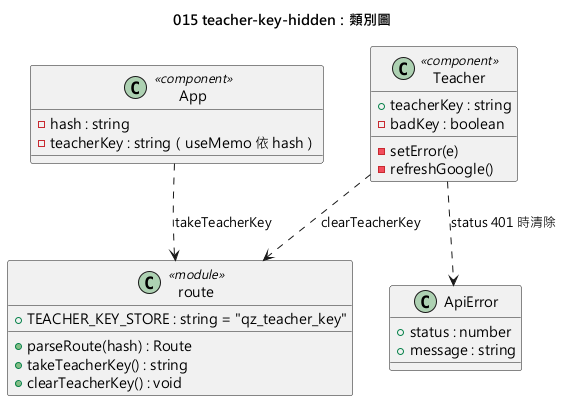

The diagram above was rendered by PlantUML. Its source (embedded in the PNG):
@startuml 015-teacher-key-hidden-class
skinparamlocked defaultFontName Microsoft JhengHei
title 015 teacher-key-hidden：類別圖

class route <<module>> {
  +TEACHER_KEY_STORE : string = "qz_teacher_key"
  +parseRoute(hash) : Route
  +takeTeacherKey() : string
  +clearTeacherKey() : void
}
class App <<component>> {
  -hash : string
  -teacherKey : string（useMemo 依 hash）
}
class Teacher <<component>> {
  +teacherKey : string
  -badKey : boolean
  -setError(e)
  -refreshGoogle()
}
class ApiError {
  +status : number
  +message : string
}
App ..> route : takeTeacherKey
Teacher ..> route : clearTeacherKey
Teacher ..> ApiError : status 401 時清除
@enduml